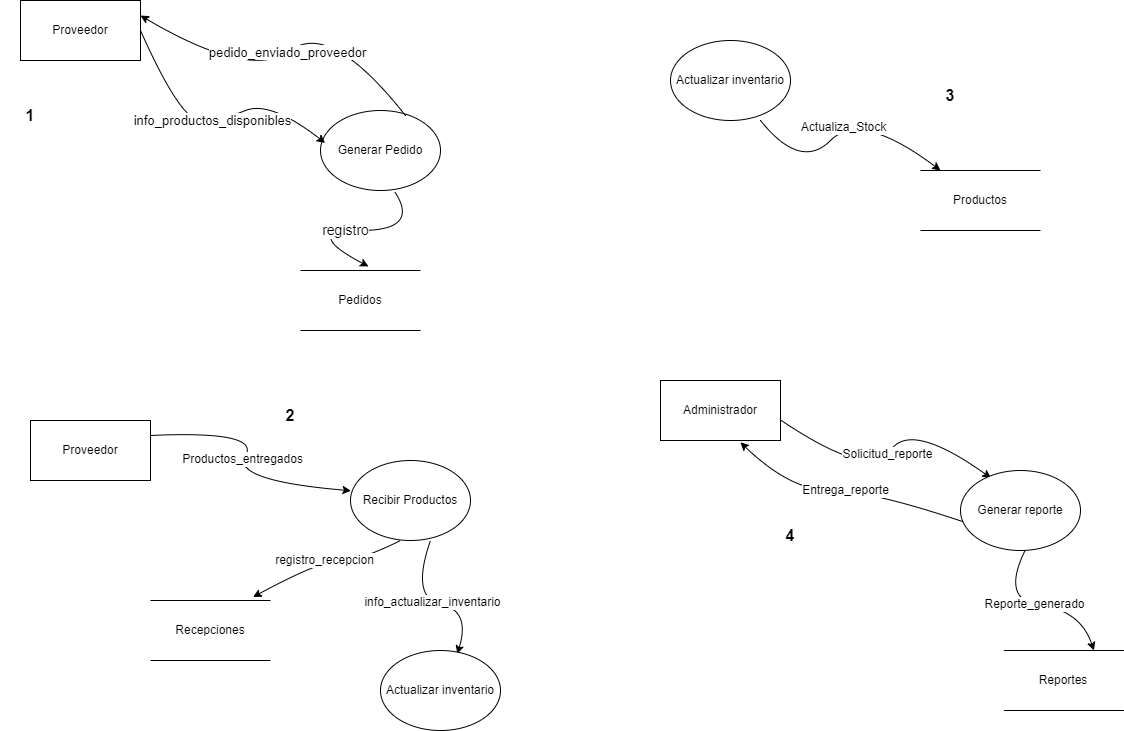

The diagram above was exported from draw.io. Its source (the exported page's mxGraphModel, read from the mxfile embedded in the PNG):
<mxGraphModel dx="1979" dy="1714" grid="1" gridSize="10" guides="1" tooltips="1" connect="1" arrows="1" fold="1" page="1" pageScale="1" pageWidth="850" pageHeight="1100" math="0" shadow="0">
  <root>
    <mxCell id="0" />
    <mxCell id="1" parent="0" />
    <mxCell id="VSpGNa9DzjQD1iIyELzG-3" value="Proveedor" style="rounded=0;whiteSpace=wrap;html=1;" parent="1" vertex="1">
      <mxGeometry x="-300" y="-120" width="120" height="60" as="geometry" />
    </mxCell>
    <mxCell id="VSpGNa9DzjQD1iIyELzG-6" value="Generar Pedido" style="ellipse;whiteSpace=wrap;html=1;" parent="1" vertex="1">
      <mxGeometry y="-10" width="120" height="80" as="geometry" />
    </mxCell>
    <mxCell id="VSpGNa9DzjQD1iIyELzG-7" value="Recibir Productos" style="ellipse;whiteSpace=wrap;html=1;" parent="1" vertex="1">
      <mxGeometry x="30" y="340" width="120" height="80" as="geometry" />
    </mxCell>
    <mxCell id="VSpGNa9DzjQD1iIyELzG-11" value="info_productos_disponibles" style="curved=1;endArrow=classic;html=1;rounded=0;entryX=0.039;entryY=0.406;entryDx=0;entryDy=0;entryPerimeter=0;strokeWidth=1;fontSize=13;exitX=1;exitY=0.5;exitDx=0;exitDy=0;" parent="1" source="VSpGNa9DzjQD1iIyELzG-3" target="VSpGNa9DzjQD1iIyELzG-6" edge="1">
      <mxGeometry width="50" height="50" relative="1" as="geometry">
        <mxPoint x="-180" y="-20" as="sourcePoint" />
        <mxPoint x="-130" y="-70" as="targetPoint" />
        <Array as="points">
          <mxPoint x="-140" />
          <mxPoint x="-100" />
          <mxPoint x="-50" y="-20" />
        </Array>
      </mxGeometry>
    </mxCell>
    <mxCell id="VSpGNa9DzjQD1iIyELzG-12" value="Productos_entregados" style="curved=1;endArrow=classic;html=1;rounded=0;exitX=1;exitY=0.25;exitDx=0;exitDy=0;entryX=0.004;entryY=0.378;entryDx=0;entryDy=0;entryPerimeter=0;fontSize=12;" parent="1" source="bIr6T-8UmOxaKyTyubVE-5" target="VSpGNa9DzjQD1iIyELzG-7" edge="1">
      <mxGeometry width="50" height="50" relative="1" as="geometry">
        <mxPoint x="230" y="290" as="sourcePoint" />
        <mxPoint x="300" y="160" as="targetPoint" />
        <Array as="points">
          <mxPoint x="-60" y="310" />
          <mxPoint x="-90" y="360" />
        </Array>
      </mxGeometry>
    </mxCell>
    <mxCell id="VSpGNa9DzjQD1iIyELzG-14" value="Entrega_reporte" style="curved=1;endArrow=classic;html=1;rounded=0;exitX=0.035;exitY=0.647;exitDx=0;exitDy=0;entryX=0.666;entryY=1.03;entryDx=0;entryDy=0;entryPerimeter=0;exitPerimeter=0;fontSize=12;" parent="1" source="bIr6T-8UmOxaKyTyubVE-12" target="bIr6T-8UmOxaKyTyubVE-11" edge="1">
      <mxGeometry width="50" height="50" relative="1" as="geometry">
        <mxPoint x="640" y="440" as="sourcePoint" />
        <mxPoint x="401.31999999999965" y="320.99999999999955" as="targetPoint" />
        <Array as="points">
          <mxPoint x="550" y="370" />
          <mxPoint x="470" y="370" />
        </Array>
      </mxGeometry>
    </mxCell>
    <mxCell id="VSpGNa9DzjQD1iIyELzG-15" value="Solicitud_reporte" style="curved=1;endArrow=classic;html=1;rounded=0;exitX=0;exitY=0.5;exitDx=0;exitDy=0;entryX=0.254;entryY=0.095;entryDx=0;entryDy=0;entryPerimeter=0;fontSize=12;" parent="1" target="bIr6T-8UmOxaKyTyubVE-12" edge="1">
      <mxGeometry width="50" height="50" relative="1" as="geometry">
        <mxPoint x="459.99999999999136" y="299.46" as="sourcePoint" />
        <mxPoint x="306.5999999999999" y="360.53999999999945" as="targetPoint" />
        <Array as="points">
          <mxPoint x="550" y="360" />
          <mxPoint x="590" y="300" />
        </Array>
      </mxGeometry>
    </mxCell>
    <mxCell id="VSpGNa9DzjQD1iIyELzG-20" value="registro_recepcion" style="curved=1;endArrow=classic;html=1;rounded=0;entryX=0.855;entryY=-0.058;entryDx=0;entryDy=0;entryPerimeter=0;fontSize=12;" parent="1" target="bIr6T-8UmOxaKyTyubVE-6" edge="1">
      <mxGeometry width="50" height="50" relative="1" as="geometry">
        <mxPoint x="80" y="420" as="sourcePoint" />
        <mxPoint x="-140" y="490" as="targetPoint" />
        <Array as="points">
          <mxPoint x="40" y="440" />
          <mxPoint y="440" />
        </Array>
      </mxGeometry>
    </mxCell>
    <mxCell id="VSpGNa9DzjQD1iIyELzG-21" value="info_actualizar_inventario" style="curved=1;endArrow=classic;html=1;rounded=0;entryX=0.64;entryY=0.042;entryDx=0;entryDy=0;entryPerimeter=0;fontSize=12;" parent="1" target="bIr6T-8UmOxaKyTyubVE-7" edge="1">
      <mxGeometry width="50" height="50" relative="1" as="geometry">
        <mxPoint x="110" y="420" as="sourcePoint" />
        <mxPoint x="240" y="507" as="targetPoint" />
        <Array as="points">
          <mxPoint x="90" y="477" />
          <mxPoint x="150" y="490" />
        </Array>
      </mxGeometry>
    </mxCell>
    <mxCell id="VSpGNa9DzjQD1iIyELzG-22" value="Reporte_generado" style="curved=1;endArrow=classic;html=1;rounded=0;exitX=0.968;exitY=0.669;exitDx=0;exitDy=0;exitPerimeter=0;entryX=0.75;entryY=0;entryDx=0;entryDy=0;fontSize=12;" parent="1" target="bIr6T-8UmOxaKyTyubVE-13" edge="1">
      <mxGeometry width="50" height="50" relative="1" as="geometry">
        <mxPoint x="704.5599999999998" y="430" as="sourcePoint" />
        <mxPoint x="716.9999999999999" y="617.5999999999999" as="targetPoint" />
        <Array as="points">
          <mxPoint x="680" y="480" />
          <mxPoint x="760" y="490" />
        </Array>
      </mxGeometry>
    </mxCell>
    <mxCell id="bIr6T-8UmOxaKyTyubVE-2" value="pedido_enviado_proveedor" style="curved=1;endArrow=classic;html=1;rounded=0;entryX=1;entryY=0.25;entryDx=0;entryDy=0;fontSize=13;exitX=0.708;exitY=0.063;exitDx=0;exitDy=0;exitPerimeter=0;" edge="1" parent="1" source="VSpGNa9DzjQD1iIyELzG-6" target="VSpGNa9DzjQD1iIyELzG-3">
      <mxGeometry width="50" height="50" relative="1" as="geometry">
        <mxPoint x="120" y="-40" as="sourcePoint" />
        <mxPoint x="170" y="-90" as="targetPoint" />
        <Array as="points">
          <mxPoint x="10" y="-100" />
          <mxPoint x="-70" y="-40" />
        </Array>
      </mxGeometry>
    </mxCell>
    <mxCell id="bIr6T-8UmOxaKyTyubVE-3" value="Pedidos" style="shape=partialRectangle;whiteSpace=wrap;html=1;left=0;right=0;fillColor=none;" vertex="1" parent="1">
      <mxGeometry x="-20" y="150" width="120" height="60" as="geometry" />
    </mxCell>
    <mxCell id="bIr6T-8UmOxaKyTyubVE-4" value="registro" style="curved=1;endArrow=classic;html=1;rounded=0;entryX=0.567;entryY=-0.067;entryDx=0;entryDy=0;entryPerimeter=0;fontSize=14;exitX=0.617;exitY=1.013;exitDx=0;exitDy=0;exitPerimeter=0;" edge="1" parent="1" source="VSpGNa9DzjQD1iIyELzG-6" target="bIr6T-8UmOxaKyTyubVE-3">
      <mxGeometry width="50" height="50" relative="1" as="geometry">
        <mxPoint x="90" y="80" as="sourcePoint" />
        <mxPoint x="230" y="-40" as="targetPoint" />
        <Array as="points">
          <mxPoint x="100" y="110" />
          <mxPoint x="-20" y="110" />
        </Array>
      </mxGeometry>
    </mxCell>
    <mxCell id="bIr6T-8UmOxaKyTyubVE-5" value="Proveedor" style="rounded=0;whiteSpace=wrap;html=1;" vertex="1" parent="1">
      <mxGeometry x="-290" y="300" width="120" height="60" as="geometry" />
    </mxCell>
    <mxCell id="bIr6T-8UmOxaKyTyubVE-6" value="Recepciones" style="shape=partialRectangle;whiteSpace=wrap;html=1;left=0;right=0;fillColor=none;" vertex="1" parent="1">
      <mxGeometry x="-170" y="480" width="120" height="60" as="geometry" />
    </mxCell>
    <mxCell id="bIr6T-8UmOxaKyTyubVE-7" value="Actualizar inventario" style="ellipse;whiteSpace=wrap;html=1;" vertex="1" parent="1">
      <mxGeometry x="60" y="530" width="120" height="80" as="geometry" />
    </mxCell>
    <mxCell id="bIr6T-8UmOxaKyTyubVE-8" value="Actualizar inventario" style="ellipse;whiteSpace=wrap;html=1;" vertex="1" parent="1">
      <mxGeometry x="350" y="-80" width="120" height="80" as="geometry" />
    </mxCell>
    <mxCell id="bIr6T-8UmOxaKyTyubVE-9" value="Productos" style="shape=partialRectangle;whiteSpace=wrap;html=1;left=0;right=0;fillColor=none;" vertex="1" parent="1">
      <mxGeometry x="600" y="50" width="120" height="60" as="geometry" />
    </mxCell>
    <mxCell id="bIr6T-8UmOxaKyTyubVE-10" value="Actualiza_Stock" style="curved=1;endArrow=classic;html=1;rounded=0;exitX=0.75;exitY=1;exitDx=0;exitDy=0;exitPerimeter=0;entryX=0.167;entryY=0;entryDx=0;entryDy=0;entryPerimeter=0;fontSize=12;" edge="1" parent="1" source="bIr6T-8UmOxaKyTyubVE-8" target="bIr6T-8UmOxaKyTyubVE-9">
      <mxGeometry width="50" height="50" relative="1" as="geometry">
        <mxPoint x="510" y="20" as="sourcePoint" />
        <mxPoint x="560" y="-30" as="targetPoint" />
        <Array as="points">
          <mxPoint x="480" y="50" />
          <mxPoint x="540" y="-10" />
        </Array>
      </mxGeometry>
    </mxCell>
    <mxCell id="bIr6T-8UmOxaKyTyubVE-11" value="Administrador" style="rounded=0;whiteSpace=wrap;html=1;" vertex="1" parent="1">
      <mxGeometry x="340" y="260" width="120" height="60" as="geometry" />
    </mxCell>
    <mxCell id="bIr6T-8UmOxaKyTyubVE-12" value="Generar reporte" style="ellipse;whiteSpace=wrap;html=1;" vertex="1" parent="1">
      <mxGeometry x="640" y="350" width="120" height="80" as="geometry" />
    </mxCell>
    <mxCell id="bIr6T-8UmOxaKyTyubVE-13" value="Reportes" style="shape=partialRectangle;whiteSpace=wrap;html=1;left=0;right=0;fillColor=none;" vertex="1" parent="1">
      <mxGeometry x="683.4000000000001" y="530" width="120" height="60" as="geometry" />
    </mxCell>
    <mxCell id="bIr6T-8UmOxaKyTyubVE-14" value="1" style="text;html=1;align=center;verticalAlign=middle;whiteSpace=wrap;rounded=0;fontSize=16;fontStyle=1" vertex="1" parent="1">
      <mxGeometry x="-320" y="-20" width="60" height="30" as="geometry" />
    </mxCell>
    <mxCell id="bIr6T-8UmOxaKyTyubVE-15" value="2" style="text;html=1;align=center;verticalAlign=middle;whiteSpace=wrap;rounded=0;fontSize=16;fontStyle=1" vertex="1" parent="1">
      <mxGeometry x="-60" y="280" width="60" height="30" as="geometry" />
    </mxCell>
    <mxCell id="bIr6T-8UmOxaKyTyubVE-16" value="3&lt;span style=&quot;color: rgba(0, 0, 0, 0); font-family: monospace; font-size: 0px; font-weight: 400; text-align: start; text-wrap: nowrap;&quot;&gt;%3CmxGraphModel%3E%3Croot%3E%3CmxCell%20id%3D%220%22%2F%3E%3CmxCell%20id%3D%221%22%20parent%3D%220%22%2F%3E%3CmxCell%20id%3D%222%22%20value%3D%222%22%20style%3D%22text%3Bhtml%3D1%3Balign%3Dcenter%3BverticalAlign%3Dmiddle%3BwhiteSpace%3Dwrap%3Brounded%3D0%3BfontSize%3D16%3BfontStyle%3D1%22%20vertex%3D%221%22%20parent%3D%221%22%3E%3CmxGeometry%20x%3D%22-60%22%20y%3D%22280%22%20width%3D%2260%22%20height%3D%2230%22%20as%3D%22geometry%22%2F%3E%3C%2FmxCell%3E%3C%2Froot%3E%3C%2FmxGraphModel%3E&lt;/span&gt;" style="text;html=1;align=center;verticalAlign=middle;whiteSpace=wrap;rounded=0;fontSize=16;fontStyle=1" vertex="1" parent="1">
      <mxGeometry x="600" y="-40" width="60" height="30" as="geometry" />
    </mxCell>
    <mxCell id="bIr6T-8UmOxaKyTyubVE-17" value="4" style="text;html=1;align=center;verticalAlign=middle;whiteSpace=wrap;rounded=0;fontSize=16;fontStyle=1" vertex="1" parent="1">
      <mxGeometry x="440" y="400" width="60" height="30" as="geometry" />
    </mxCell>
  </root>
</mxGraphModel>